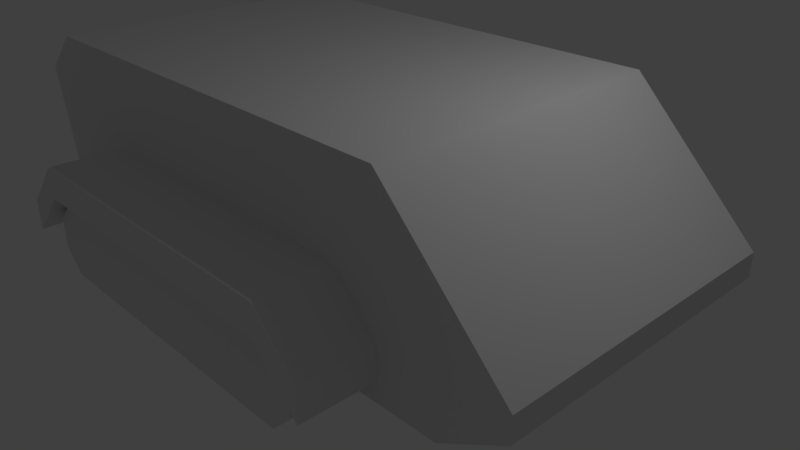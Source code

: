 # Source: tank_body.blend  (saved by Blender 2.79.0; exported with 4.5.12 LTS)
import bpy
from mathutils import Matrix  # noqa: F401  (used for matrix-valued properties, if any)

bpy.ops.wm.read_factory_settings(use_empty=True)
scene = bpy.context.scene
scene.name = 'Scene'

# ---- collections
col_collection_1 = bpy.data.collections.new('Collection 1'); scene.collection.children.link(col_collection_1)

# ---- materials (node trees are filled in below, after node groups)
mat_material = bpy.data.materials.new('Material')
mat_material.alpha_threshold = 0.0
mat_material.use_transparent_shadow = False
mat_material.roughness = 0.5
mat_material.line_color = (0.0, 0.0, 0.0, 1.0)

# ---- material node trees

# ---- world
world_world = bpy.data.worlds.new('World'); scene.world = world_world
world_world.color = (0.05088, 0.05088, 0.05088)
world_world.use_sun_shadow = False
world_world.sun_shadow_jitter_overblur = 0.0
world_world.cycles.sampling_method = 'MANUAL'

# ---- cameras
cam_camera = bpy.data.cameras.new('Camera')
cam_camera.clip_end = 100.0
cam_camera.lens = 35.0
cam_camera.sensor_width = 32.0
cam_camera.sensor_height = 18.0
cam_camera.ortho_scale = 7.314
cam_camera.dof.focus_distance = 0.0
cam_camera.dof.aperture_fstop = 128.0

# ---- lights
light_lamp = bpy.data.lights.new('Lamp', 'POINT')
light_lamp.transmission_factor = 0.0
light_lamp.cutoff_distance = 30.0
light_lamp.energy = 100.0
light_lamp.shadow_buffer_clip_start = 1.001
light_lamp.shadow_soft_size = 0.1
light_lamp.shadow_maximum_resolution = 0.006
light_lamp.use_absolute_resolution = True

# ---- meshes
me_cube = bpy.data.meshes.new('Cube')
me_cube.from_pydata([(4.029, 2.014, -0.5046), (4.029, -2.011, -0.5046), (-4.029, -1.9, -0.5747), (-4.029, 2.014, -0.5747), (4.029, 2.014, -0.1896), (4.029, -2.011, -0.1896), (-4.029, -2.011, 0.9801), (-4.029, 2.014, 0.9801), (-3.489, 2.014, -1.0), (-3.489, -2.011, -1.0), (-3.489, 2.014, 1.485), (-3.489, -2.011, 1.485), (3.18, 2.014, -1.0), (3.18, -2.011, -1.0), (2.356, 2.014, 1.485), (2.356, -2.011, 1.485), (-2.989, -2.955, -0.7597), (-2.989, -2.955, -0.3505), (-2.989, -1.989, -0.7597), (-2.989, -1.989, -0.3505), (2.389, -2.955, -0.7412), (2.389, -2.955, -0.332), (2.389, -1.989, -0.7412), (2.389, -1.989, -0.332), (-2.382, -1.989, -0.132), (-2.382, -1.989, 0.2772), (-2.382, -2.955, -0.132), (-2.382, -2.955, 0.2772), (1.787, -1.989, 0.2772), (1.787, -2.955, -0.132), (1.787, -1.989, -0.132), (1.787, -2.955, 0.2772), (-4.011, 3.564, -0.5747), (-2.971, 1.992, -0.7597), (-2.971, 1.992, -0.3505), (-2.971, 2.958, -0.7597), (-2.971, 2.958, -0.3505), (2.407, 1.992, -0.7412), (2.407, 1.992, -0.332), (2.407, 2.958, -0.7412), (2.407, 2.958, -0.332), (-2.363, 2.958, -0.132), (-2.363, 2.958, 0.2772), (-2.363, 1.992, -0.132), (-2.363, 1.992, 0.2772), (1.806, 2.958, 0.2772), (1.806, 1.992, -0.132), (1.806, 2.958, -0.132), (1.806, 1.992, 0.2772), (1.745, -2.04, -0.2706), (1.745, -2.785, -0.2706), (2.033, -2.04, -0.5644), (2.033, -2.785, -0.5644), (2.03, -2.04, -0.9762), (2.03, -2.785, -0.9762), (1.736, -2.04, -1.265), (1.736, -2.785, -1.265), (-2.405, -2.04, -1.261), (-2.405, -2.785, -1.261), (-2.693, -2.04, -0.9675), (-2.693, -2.785, -0.9675), (-2.69, -2.04, -0.5557), (-2.69, -2.785, -0.5557), (-2.396, -2.04, -0.267), (-2.396, -2.785, -0.267), (1.748, 2.779, -0.2678), (1.748, 2.034, -0.2678), (2.037, 2.779, -0.5615), (2.037, 2.034, -0.5615), (2.033, 2.779, -0.9733), (2.033, 2.034, -0.9733), (1.739, 2.779, -1.262), (1.739, 2.034, -1.262), (-2.401, 2.779, -1.258), (-2.401, 2.034, -1.258), (-2.69, 2.779, -0.9646), (-2.69, 2.034, -0.9646), (-2.687, 2.779, -0.5528), (-2.687, 2.034, -0.5528), (-2.393, 2.779, -0.2642), (-2.393, 2.034, -0.2642)], [], [(8, 9, 2, 3), (10, 7, 6, 11), (0, 4, 5, 1), (9, 11, 6, 2), (2, 6, 7, 3), (10, 8, 3, 7), (14, 12, 8, 10), (13, 15, 11, 9), (14, 10, 11, 15), (12, 13, 9, 8), (0, 1, 13, 12), (4, 14, 15, 5), (1, 5, 15, 13), (4, 0, 12, 14), (16, 17, 19, 18), (30, 28, 23, 22), (22, 23, 21, 20), (26, 27, 17, 16), (30, 22, 20, 29), (25, 19, 17, 27), (28, 25, 27, 31), (18, 24, 26, 16), (29, 31, 27, 26), (18, 19, 25, 24), (20, 21, 31, 29), (23, 28, 31, 21), (24, 30, 29, 26), (24, 25, 28, 30), (33, 34, 36, 35), (47, 45, 40, 39), (39, 40, 38, 37), (43, 44, 34, 33), (47, 39, 37, 46), (42, 36, 34, 44), (45, 42, 44, 48), (35, 41, 43, 33), (46, 48, 44, 43), (35, 36, 42, 41), (37, 38, 48, 46), (40, 45, 48, 38), (41, 47, 46, 43), (41, 42, 45, 47), (49, 50, 52, 51), (51, 52, 54, 53), (53, 54, 56, 55), (55, 56, 58, 57), (57, 58, 60, 59), (59, 60, 62, 61), (61, 62, 64, 63), (63, 64, 50, 49), (50, 64, 62, 60, 58, 56, 54, 52), (65, 66, 68, 67), (67, 68, 70, 69), (69, 70, 72, 71), (71, 72, 74, 73), (73, 74, 76, 75), (75, 76, 78, 77), (77, 78, 80, 79), (79, 80, 66, 65), (66, 80, 78, 76, 74, 72, 70, 68), (67, 69, 71, 73, 75, 77, 79, 65)])
me_cube.materials.append(mat_material)
me_cube.use_remesh_preserve_volume = False
me_cube.use_remesh_preserve_attributes = False
me_cube.use_mirror_vertex_groups = False
me_cube.update()

# ---- objects
ob_cube = bpy.data.objects.new('Cube', me_cube)
ob_lamp = bpy.data.objects.new('Lamp', light_lamp)
ob_camera = bpy.data.objects.new('Camera', cam_camera)

# ---- transforms, parenting, visibility, modifiers, constraints
ob_cube.location = (0.0, 0.0, 1.043)
ob_cube.lock_rotations_4d = False
ob_cube.empty_display_type = 'ARROWS'
ob_cube.lineart.crease_threshold = 0.0
ob_lamp.location = (3.896, 0.7135, 5.999)
ob_lamp.rotation_euler = (0.6503, 0.05522, 1.866)
ob_lamp.lock_rotations_4d = False
ob_lamp.empty_display_type = 'ARROWS'
ob_lamp.color = (0.0, 0.0, 0.0, 0.0)
ob_lamp.lineart.crease_threshold = 0.0
ob_camera.location = (7.481, -6.508, 5.344)
ob_camera.rotation_euler = (1.109, 0.0, 0.8149)
ob_camera.lock_rotations_4d = False
ob_camera.empty_display_type = 'ARROWS'
ob_camera.color = (0.0, 0.0, 0.0, 0.0)
ob_camera.display_type = 'WIRE'
ob_camera.lineart.crease_threshold = 0.0

# ---- collection membership
col_collection_1.objects.link(ob_cube)
col_collection_1.objects.link(ob_lamp)
col_collection_1.objects.link(ob_camera)

# ---- scene / render settings (as saved in the file)
scene.camera = ob_camera
scene.frame_start = 1; scene.frame_end = 250; scene.frame_set(0)
scene.render.engine = 'BLENDER_EEVEE_NEXT'
scene.render.resolution_percentage = 50
scene.render.dither_intensity = 0.0
scene.cycles.use_denoising = False
scene.cycles.samples = 128
scene.cycles.sampling_pattern = 'TABULATED_SOBOL'
scene.cycles.use_adaptive_sampling = False
scene.cycles.use_light_tree = False
scene.cycles.blur_glossy = 0.0
scene.cycles.sample_clamp_indirect = 0.0
scene.view_settings.view_transform = 'Standard'
bpy.context.view_layer.update()
